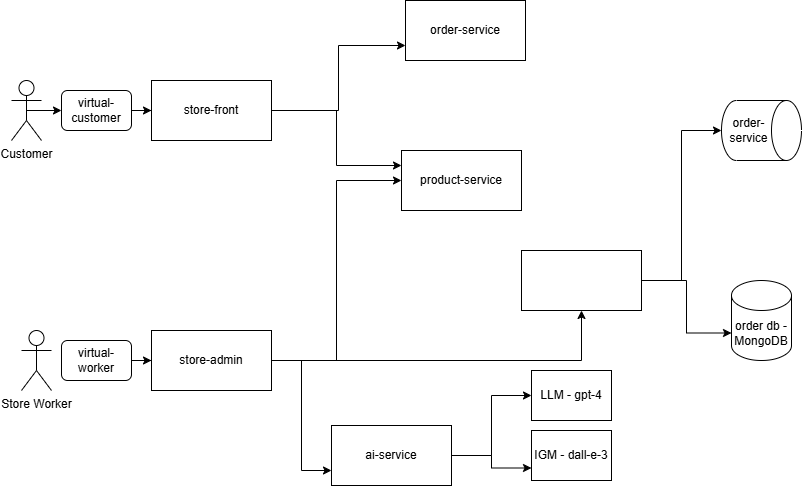

The diagram above was exported from draw.io. Its source (the exported page's mxGraphModel, read from the mxfile embedded in the PNG):
<mxGraphModel dx="1290" dy="557" grid="1" gridSize="10" guides="1" tooltips="1" connect="1" arrows="1" fold="1" page="1" pageScale="1" pageWidth="827" pageHeight="1169" math="0" shadow="0">
  <root>
    <mxCell id="WIyWlLk6GJQsqaUBKTNV-0" />
    <mxCell id="WIyWlLk6GJQsqaUBKTNV-1" parent="WIyWlLk6GJQsqaUBKTNV-0" />
    <mxCell id="OMrNZUZPwiSqMeDabjLw-12" style="edgeStyle=orthogonalEdgeStyle;rounded=0;orthogonalLoop=1;jettySize=auto;html=1;exitX=0.5;exitY=0.5;exitDx=0;exitDy=0;exitPerimeter=0;" parent="WIyWlLk6GJQsqaUBKTNV-1" source="OMrNZUZPwiSqMeDabjLw-0" edge="1">
      <mxGeometry relative="1" as="geometry">
        <mxPoint x="70" y="350" as="targetPoint" />
      </mxGeometry>
    </mxCell>
    <mxCell id="OMrNZUZPwiSqMeDabjLw-0" value="Customer" style="shape=umlActor;verticalLabelPosition=bottom;verticalAlign=top;html=1;outlineConnect=0;" parent="WIyWlLk6GJQsqaUBKTNV-1" vertex="1">
      <mxGeometry x="20" y="320" width="30" height="60" as="geometry" />
    </mxCell>
    <mxCell id="OMrNZUZPwiSqMeDabjLw-1" value="Store Worker" style="shape=umlActor;verticalLabelPosition=bottom;verticalAlign=top;html=1;outlineConnect=0;" parent="WIyWlLk6GJQsqaUBKTNV-1" vertex="1">
      <mxGeometry x="30" y="570" width="30" height="60" as="geometry" />
    </mxCell>
    <mxCell id="OMrNZUZPwiSqMeDabjLw-19" style="edgeStyle=orthogonalEdgeStyle;rounded=0;orthogonalLoop=1;jettySize=auto;html=1;entryX=0;entryY=0.75;entryDx=0;entryDy=0;" parent="WIyWlLk6GJQsqaUBKTNV-1" source="OMrNZUZPwiSqMeDabjLw-2" target="OMrNZUZPwiSqMeDabjLw-4" edge="1">
      <mxGeometry relative="1" as="geometry" />
    </mxCell>
    <mxCell id="OMrNZUZPwiSqMeDabjLw-20" style="edgeStyle=orthogonalEdgeStyle;rounded=0;orthogonalLoop=1;jettySize=auto;html=1;entryX=0;entryY=0.25;entryDx=0;entryDy=0;" parent="WIyWlLk6GJQsqaUBKTNV-1" source="OMrNZUZPwiSqMeDabjLw-2" target="OMrNZUZPwiSqMeDabjLw-5" edge="1">
      <mxGeometry relative="1" as="geometry" />
    </mxCell>
    <mxCell id="OMrNZUZPwiSqMeDabjLw-2" value="store-front" style="rounded=0;whiteSpace=wrap;html=1;" parent="WIyWlLk6GJQsqaUBKTNV-1" vertex="1">
      <mxGeometry x="160" y="320" width="120" height="60" as="geometry" />
    </mxCell>
    <mxCell id="OMrNZUZPwiSqMeDabjLw-23" style="edgeStyle=orthogonalEdgeStyle;rounded=0;orthogonalLoop=1;jettySize=auto;html=1;entryX=0;entryY=0.75;entryDx=0;entryDy=0;" parent="WIyWlLk6GJQsqaUBKTNV-1" source="OMrNZUZPwiSqMeDabjLw-3" target="OMrNZUZPwiSqMeDabjLw-7" edge="1">
      <mxGeometry relative="1" as="geometry" />
    </mxCell>
    <mxCell id="OMrNZUZPwiSqMeDabjLw-28" style="edgeStyle=orthogonalEdgeStyle;rounded=0;orthogonalLoop=1;jettySize=auto;html=1;" parent="WIyWlLk6GJQsqaUBKTNV-1" source="OMrNZUZPwiSqMeDabjLw-3" target="OMrNZUZPwiSqMeDabjLw-6" edge="1">
      <mxGeometry relative="1" as="geometry" />
    </mxCell>
    <mxCell id="OMrNZUZPwiSqMeDabjLw-30" style="edgeStyle=orthogonalEdgeStyle;rounded=0;orthogonalLoop=1;jettySize=auto;html=1;entryX=0;entryY=0.5;entryDx=0;entryDy=0;" parent="WIyWlLk6GJQsqaUBKTNV-1" source="OMrNZUZPwiSqMeDabjLw-3" target="OMrNZUZPwiSqMeDabjLw-5" edge="1">
      <mxGeometry relative="1" as="geometry" />
    </mxCell>
    <mxCell id="OMrNZUZPwiSqMeDabjLw-3" value="store-admin" style="rounded=0;whiteSpace=wrap;html=1;" parent="WIyWlLk6GJQsqaUBKTNV-1" vertex="1">
      <mxGeometry x="160" y="570" width="120" height="60" as="geometry" />
    </mxCell>
    <mxCell id="OMrNZUZPwiSqMeDabjLw-4" value="order-service" style="rounded=0;whiteSpace=wrap;html=1;" parent="WIyWlLk6GJQsqaUBKTNV-1" vertex="1">
      <mxGeometry x="414" y="240" width="120" height="60" as="geometry" />
    </mxCell>
    <mxCell id="OMrNZUZPwiSqMeDabjLw-5" value="product-service" style="rounded=0;whiteSpace=wrap;html=1;" parent="WIyWlLk6GJQsqaUBKTNV-1" vertex="1">
      <mxGeometry x="410" y="390" width="120" height="60" as="geometry" />
    </mxCell>
    <mxCell id="OMrNZUZPwiSqMeDabjLw-6" value="" style="rounded=0;whiteSpace=wrap;html=1;" parent="WIyWlLk6GJQsqaUBKTNV-1" vertex="1">
      <mxGeometry x="530" y="490" width="120" height="60" as="geometry" />
    </mxCell>
    <mxCell id="OMrNZUZPwiSqMeDabjLw-26" style="edgeStyle=orthogonalEdgeStyle;rounded=0;orthogonalLoop=1;jettySize=auto;html=1;entryX=0;entryY=0.5;entryDx=0;entryDy=0;" parent="WIyWlLk6GJQsqaUBKTNV-1" source="OMrNZUZPwiSqMeDabjLw-7" target="OMrNZUZPwiSqMeDabjLw-10" edge="1">
      <mxGeometry relative="1" as="geometry" />
    </mxCell>
    <mxCell id="OMrNZUZPwiSqMeDabjLw-27" style="edgeStyle=orthogonalEdgeStyle;rounded=0;orthogonalLoop=1;jettySize=auto;html=1;entryX=0;entryY=0.75;entryDx=0;entryDy=0;" parent="WIyWlLk6GJQsqaUBKTNV-1" source="OMrNZUZPwiSqMeDabjLw-7" target="OMrNZUZPwiSqMeDabjLw-11" edge="1">
      <mxGeometry relative="1" as="geometry" />
    </mxCell>
    <mxCell id="OMrNZUZPwiSqMeDabjLw-7" value="ai-service" style="rounded=0;whiteSpace=wrap;html=1;" parent="WIyWlLk6GJQsqaUBKTNV-1" vertex="1">
      <mxGeometry x="340" y="665" width="120" height="60" as="geometry" />
    </mxCell>
    <mxCell id="OMrNZUZPwiSqMeDabjLw-8" value="order-service" style="shape=cylinder3;whiteSpace=wrap;html=1;boundedLbl=1;backgroundOutline=1;size=15;direction=south;" parent="WIyWlLk6GJQsqaUBKTNV-1" vertex="1">
      <mxGeometry x="730" y="340" width="80" height="60" as="geometry" />
    </mxCell>
    <mxCell id="OMrNZUZPwiSqMeDabjLw-9" value="order db - MongoDB" style="shape=cylinder3;whiteSpace=wrap;html=1;boundedLbl=1;backgroundOutline=1;size=15;" parent="WIyWlLk6GJQsqaUBKTNV-1" vertex="1">
      <mxGeometry x="740" y="520" width="60" height="80" as="geometry" />
    </mxCell>
    <mxCell id="OMrNZUZPwiSqMeDabjLw-10" value="LLM - gpt-4" style="rounded=0;whiteSpace=wrap;html=1;" parent="WIyWlLk6GJQsqaUBKTNV-1" vertex="1">
      <mxGeometry x="540" y="610" width="80" height="50" as="geometry" />
    </mxCell>
    <mxCell id="OMrNZUZPwiSqMeDabjLw-11" value="IGM - dall-e-3" style="rounded=0;whiteSpace=wrap;html=1;" parent="WIyWlLk6GJQsqaUBKTNV-1" vertex="1">
      <mxGeometry x="540" y="670" width="80" height="50" as="geometry" />
    </mxCell>
    <mxCell id="OMrNZUZPwiSqMeDabjLw-17" value="" style="edgeStyle=orthogonalEdgeStyle;rounded=0;orthogonalLoop=1;jettySize=auto;html=1;" parent="WIyWlLk6GJQsqaUBKTNV-1" source="OMrNZUZPwiSqMeDabjLw-15" target="OMrNZUZPwiSqMeDabjLw-2" edge="1">
      <mxGeometry relative="1" as="geometry" />
    </mxCell>
    <mxCell id="OMrNZUZPwiSqMeDabjLw-15" value="virtual-customer" style="rounded=1;whiteSpace=wrap;html=1;" parent="WIyWlLk6GJQsqaUBKTNV-1" vertex="1">
      <mxGeometry x="70" y="330" width="70" height="40" as="geometry" />
    </mxCell>
    <mxCell id="OMrNZUZPwiSqMeDabjLw-18" value="" style="edgeStyle=orthogonalEdgeStyle;rounded=0;orthogonalLoop=1;jettySize=auto;html=1;" parent="WIyWlLk6GJQsqaUBKTNV-1" source="OMrNZUZPwiSqMeDabjLw-16" target="OMrNZUZPwiSqMeDabjLw-3" edge="1">
      <mxGeometry relative="1" as="geometry" />
    </mxCell>
    <mxCell id="OMrNZUZPwiSqMeDabjLw-16" value="virtual-worker" style="rounded=1;whiteSpace=wrap;html=1;" parent="WIyWlLk6GJQsqaUBKTNV-1" vertex="1">
      <mxGeometry x="70" y="580" width="70" height="40" as="geometry" />
    </mxCell>
    <mxCell id="OMrNZUZPwiSqMeDabjLw-24" style="edgeStyle=orthogonalEdgeStyle;rounded=0;orthogonalLoop=1;jettySize=auto;html=1;entryX=0.5;entryY=1;entryDx=0;entryDy=0;entryPerimeter=0;" parent="WIyWlLk6GJQsqaUBKTNV-1" source="OMrNZUZPwiSqMeDabjLw-6" target="OMrNZUZPwiSqMeDabjLw-8" edge="1">
      <mxGeometry relative="1" as="geometry" />
    </mxCell>
    <mxCell id="OMrNZUZPwiSqMeDabjLw-25" style="edgeStyle=orthogonalEdgeStyle;rounded=0;orthogonalLoop=1;jettySize=auto;html=1;entryX=0;entryY=0;entryDx=0;entryDy=52.5;entryPerimeter=0;" parent="WIyWlLk6GJQsqaUBKTNV-1" source="OMrNZUZPwiSqMeDabjLw-6" target="OMrNZUZPwiSqMeDabjLw-9" edge="1">
      <mxGeometry relative="1" as="geometry" />
    </mxCell>
  </root>
</mxGraphModel>